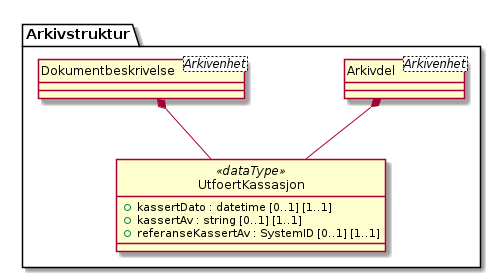

The diagram above was rendered by PlantUML. Its source (embedded in the PNG):
@startuml
skinparam nodesep 100
hide circle
class Arkivstruktur.UtfoertKassasjon <<dataType>> {
  +kassertDato : datetime [0..1] [1..1]
  +kassertAv : string [0..1] [1..1]
  +referanseKassertAv : SystemID [0..1] [1..1]
}
class Arkivstruktur.Arkivdel <Arkivenhet> {
}
Arkivstruktur.Arkivdel *-- Arkivstruktur.UtfoertKassasjon
class Arkivstruktur.Dokumentbeskrivelse <Arkivenhet> {
}
Arkivstruktur.Dokumentbeskrivelse *-- Arkivstruktur.UtfoertKassasjon
@enduml